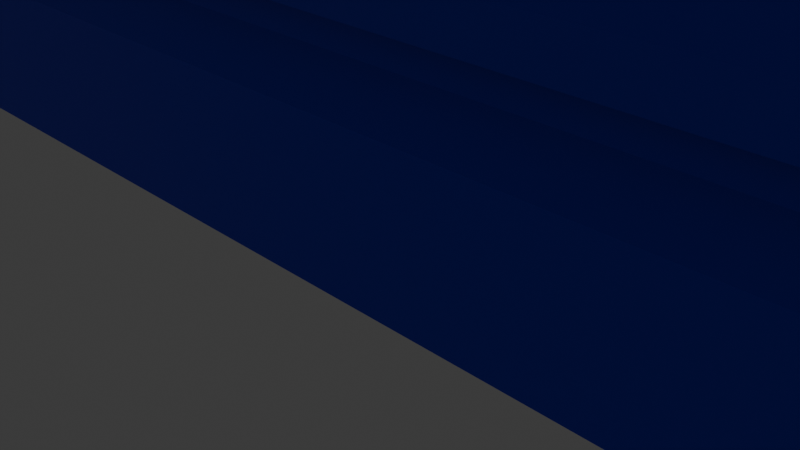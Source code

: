 # Source: Wall.blend  (saved by Blender 5.0.119; exported with 4.5.12 LTS)
import bpy
from mathutils import Matrix  # noqa: F401  (used for matrix-valued properties, if any)

bpy.ops.wm.read_factory_settings(use_empty=True)
scene = bpy.context.scene
scene.name = 'Scene'

# ---- collections
col_collection = bpy.data.collections.new('Collection'); scene.collection.children.link(col_collection)

# ---- materials (node trees are filled in below, after node groups)
mat_material_001 = bpy.data.materials.new('Material.001')
mat_material_002 = bpy.data.materials.new('Material.002')

# ---- material node trees
mat_material_001.use_nodes = True; mat_material_001.node_tree.nodes.clear()
_N = mat_material_001.node_tree.nodes; _L = mat_material_001.node_tree.links
n0 = _N.new('ShaderNodeBsdfPrincipled'); n0.name = 'Principled BSDF'; n0.location = (-200, 100)
n0.inputs[0].default_value = (0.03643, 0.8, 0.0, 1.0)
n1 = _N.new('ShaderNodeOutputMaterial'); n1.name = 'Material Output'; n1.location = (200, 100)
_L.new(n0.outputs[0], n1.inputs[0])
n1.is_active_output = True
mat_material_002.use_nodes = True; mat_material_002.node_tree.nodes.clear()
_N = mat_material_002.node_tree.nodes; _L = mat_material_002.node_tree.links
n0 = _N.new('ShaderNodeBsdfPrincipled'); n0.name = 'Principled BSDF'; n0.location = (-200, 100)
n0.inputs[0].default_value = (0.0, 0.01322, 0.8, 1.0)
n1 = _N.new('ShaderNodeOutputMaterial'); n1.name = 'Material Output'; n1.location = (200, 100)
_L.new(n0.outputs[0], n1.inputs[0])
n1.is_active_output = True

# ---- world
world_world = bpy.data.worlds.new('World'); scene.world = world_world
world_world.use_nodes = True; world_world.node_tree.nodes.clear()
_N = world_world.node_tree.nodes; _L = world_world.node_tree.links
n0 = _N.new('ShaderNodeOutputWorld'); n0.name = 'World Output'; n0.location = (200, 100)
n1 = _N.new('ShaderNodeBackground'); n1.name = 'Background'; n1.location = (-200, 100)
n1.inputs[0].default_value = (0.05088, 0.05088, 0.05088, 1.0)
_L.new(n1.outputs[0], n0.inputs[0])
n0.is_active_output = True
world_world.color = (0.05088, 0.05088, 0.05088)
world_world.sun_shadow_jitter_overblur = 0.0

# ---- cameras
cam_camera = bpy.data.cameras.new('Camera')
cam_camera.clip_end = 100.0
cam_camera.ortho_scale = 7.314

# ---- lights
light_light = bpy.data.lights.new('Light', 'POINT')
light_light.energy = 1000.0
light_light.shadow_soft_size = 0.1

# ---- meshes
me_plane = bpy.data.meshes.new('Plane')
me_plane.from_pydata([(-3.056, -1.0, 0.0), (3.072, -1.0, 0.0), (-3.056, 1.0, 0.0), (3.072, 1.0, 0.0), (-3.056, 1.0, 0.0), (3.072, 1.0, 0.0), (-3.056, 1.571, -0.3175), (3.072, 1.571, -0.3175), (-3.056, 2.014, -0.3175), (3.072, 2.014, -0.3175), (-3.056, 2.014, -0.05282), (3.072, 2.014, -0.05282), (-3.056, 2.628, 0.06578), (3.072, 2.628, 0.06578), (-3.068, 3.137, 0.007154), (3.076, 3.137, 0.007154), (-3.068, 3.137, -1.139), (3.076, 3.137, -1.139), (-3.167, 27.82, -1.139), (2.962, 27.82, -1.139), (-3.167, 28.99, -0.4632), (2.962, 28.99, -0.4632), (-3.167, 30.67, -0.4632), (2.962, 30.67, -0.4632)], [], [(0, 1, 3, 2), (2, 3, 5, 4), (4, 5, 7, 6), (6, 7, 9, 8), (8, 9, 11, 10), (10, 11, 13, 12), (12, 13, 15, 14), (14, 15, 17, 16), (16, 17, 19, 18), (18, 19, 21, 20), (20, 21, 23, 22)])
me_plane.polygons.foreach_set('material_index', [1, 0, 1, 1, 0, 1, 1, 1, 0, 1, 1])
_uv = me_plane.uv_layers.new(name='UVMap')
_uv.uv.foreach_set('vector', [0.5314, 0.4966, 0.5314, 0.9834, 0.3726, 0.9834, 0.3726, 0.4966, 0.6, 0.9834, 0.6, 0.9834, 0.6, 0.9834, 0.6, 0.9834, 0.6802, 0.009853, 0.6802, 0.4966, 0.6351, 0.4966, 0.6351, 0.009853, 0.6351, 0.009853, 0.6351, 0.4966, 0.6, 0.4966, 0.6, 0.009853, 0.621, 0.4966, 0.621, 0.9834, 0.6, 0.9834, 0.6, 0.4966, 0.9803, 0.5058, 0.9803, 0.9816, 0.9325, 0.9816, 0.9325, 0.5058, 0.9325, 0.5058, 0.9325, 0.9816, 0.893, 0.9819, 0.893, 0.5049, 0.893, 0.5049, 0.893, 0.02801, 0.982, 0.02801, 0.982, 0.5049, 4.793e-09, 0.0009973, 0.2487, 1.158e-09, 0.2481, 0.999, -5.826e-09, 1.0, 0.6, 0.009853, 0.6, 0.4966, 0.5064, 0.4966, 0.5064, 0.009853, 0.5064, 0.009853, 0.5064, 0.4966, 0.3726, 0.4966, 0.3726, 0.009853])
me_plane.materials.append(mat_material_001)
me_plane.materials.append(mat_material_002)
me_plane.update()

# ---- objects
ob_light = bpy.data.objects.new('Light', light_light)
ob_camera = bpy.data.objects.new('Camera', cam_camera)
ob_plane = bpy.data.objects.new('Plane', me_plane)

# ---- transforms, parenting, visibility, modifiers, constraints
ob_light.location = (4.076, 1.005, 5.904)
ob_light.rotation_euler = (0.6503, 0.05522, 1.866)
ob_light.lock_rotations_4d = False
ob_light.empty_display_type = 'ARROWS'
ob_light.color = (0.0, 0.0, 0.0, 0.0)
ob_light.lineart.crease_threshold = 0.0
ob_camera.location = (7.359, -6.926, 4.958)
ob_camera.rotation_euler = (1.109, 0.0, 0.8149)
ob_camera.lock_rotations_4d = False
ob_camera.empty_display_type = 'ARROWS'
ob_camera.color = (0.0, 0.0, 0.0, 0.0)
ob_camera.display_type = 'WIRE'
ob_camera.lineart.crease_threshold = 0.0
ob_plane.location = (0.0, -0.4044, 0.0)
ob_plane.rotation_euler = (1.571, -0.0, 0.0)
ob_plane.scale = (7.125, 1.0, 1.0)

# ---- collection membership
col_collection.objects.link(ob_light)
col_collection.objects.link(ob_camera)
col_collection.objects.link(ob_plane)

# ---- scene / render settings (as saved in the file)
scene.camera = ob_camera
scene.frame_start = 1; scene.frame_end = 250; scene.frame_set(1)
scene.render.engine = 'BLENDER_EEVEE_NEXT'
scene.render.bake_bias = 0.0
scene.render.bake_samples = 0
scene.cycles.sampling_pattern = 'TABULATED_SOBOL'
scene.eevee.use_volume_custom_range = False
bpy.context.view_layer.update()
